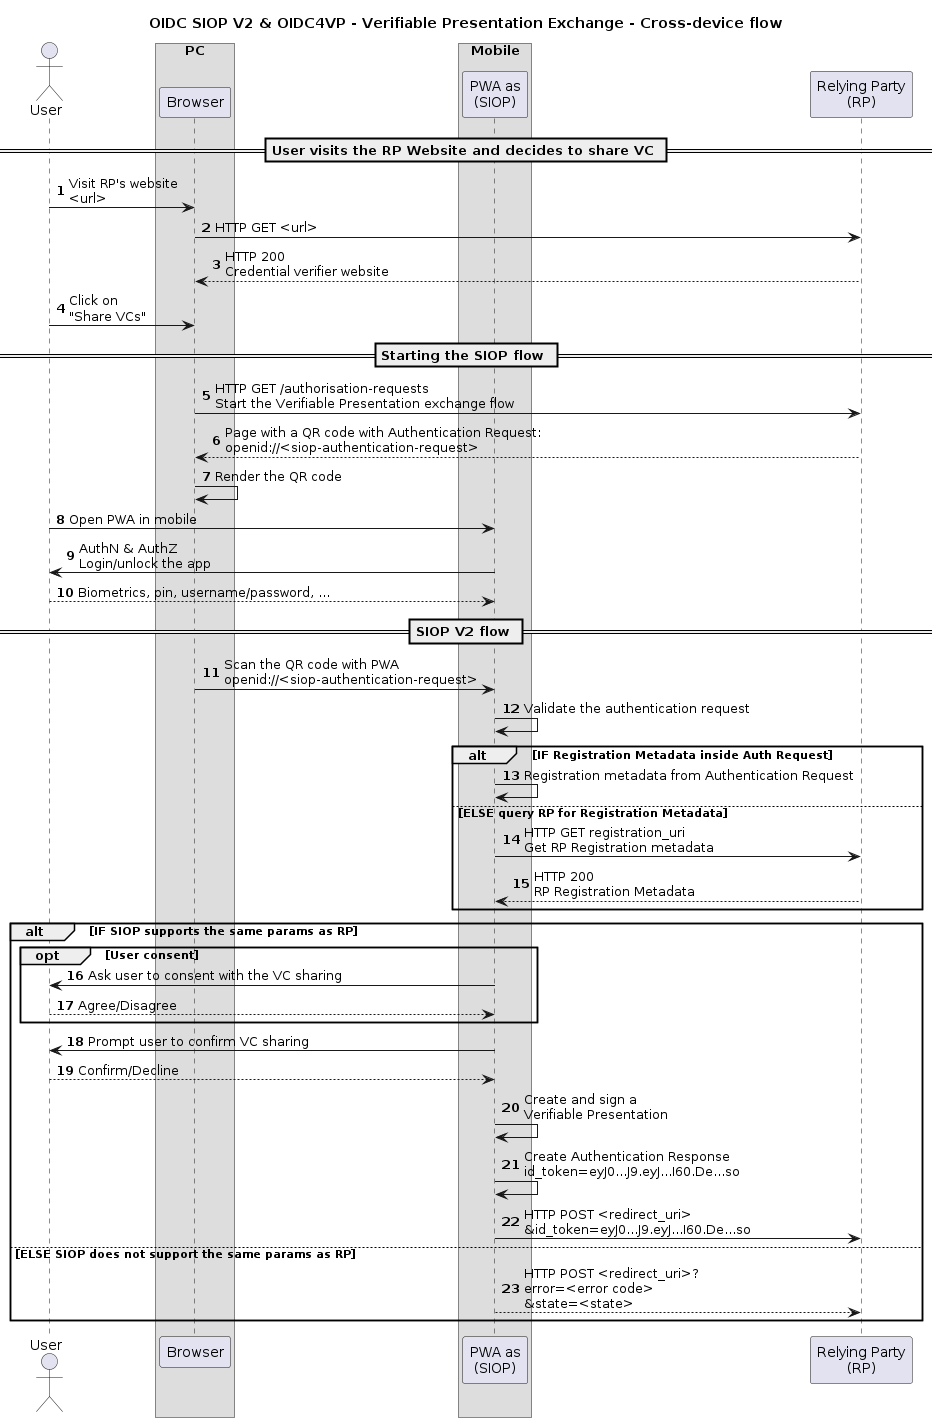

The diagram above was rendered by PlantUML. Its source (embedded in the PNG):
@startuml verifiable-presentation-exchange-cross-device-flow

title OIDC SIOP V2 & OIDC4VP - Verifiable Presentation Exchange - Cross-device flow

actor User as u
box PC
participant "Browser" as rpw
end box
box Mobile
participant "PWA as\n(SIOP)" as siop
end box
participant "Relying Party\n(RP)" as rp

== User visits the RP Website and decides to share VC ==

autonumber

u -> rpw: Visit RP's website\n<url>
rpw -> rp: HTTP GET <url>
return HTTP 200\nCredential verifier website
u -> rpw: Click on\n"Share VCs"

== Starting the SIOP flow ==
rpw -> rp: HTTP GET /authorisation-requests\nStart the Verifiable Presentation exchange flow

return Page with a QR code with Authentication Request:\nopenid://<siop-authentication-request>
rpw -> rpw: Render the QR code
u -> siop: Open PWA in mobile
u <- siop: AuthN & AuthZ\nLogin/unlock the app
return Biometrics, pin, username/password, ...

== SIOP V2 flow ==
siop <- rpw: Scan the QR code with PWA\nopenid://<siop-authentication-request>


siop -> siop: Validate the authentication request

alt IF Registration Metadata inside Auth Request
    siop -> siop: Registration metadata from Authentication Request
else ELSE query RP for Registration Metadata
    siop -> rp: HTTP GET registration_uri\nGet RP Registration metadata
    return HTTP 200\nRP Registration Metadata
end

alt IF SIOP supports the same params as RP

    opt User consent
        siop -> u: Ask user to consent with the VC sharing
        return Agree/Disagree
    end

    siop -> u: Prompt user to confirm VC sharing
    return Confirm/Decline

    siop -> siop: Create and sign a\nVerifiable Presentation
    siop -> siop: Create Authentication Response\nid_token=eyJ0...J9.eyJ...I60.De...so

    siop -> rp: HTTP POST <redirect_uri>\n&id_token=eyJ0...J9.eyJ...I60.De...so

else ELSE SIOP does not support the same params as RP
    siop --> rp: HTTP POST <redirect_uri>?\nerror=<error code>\n&state=<state>
end

@enduml